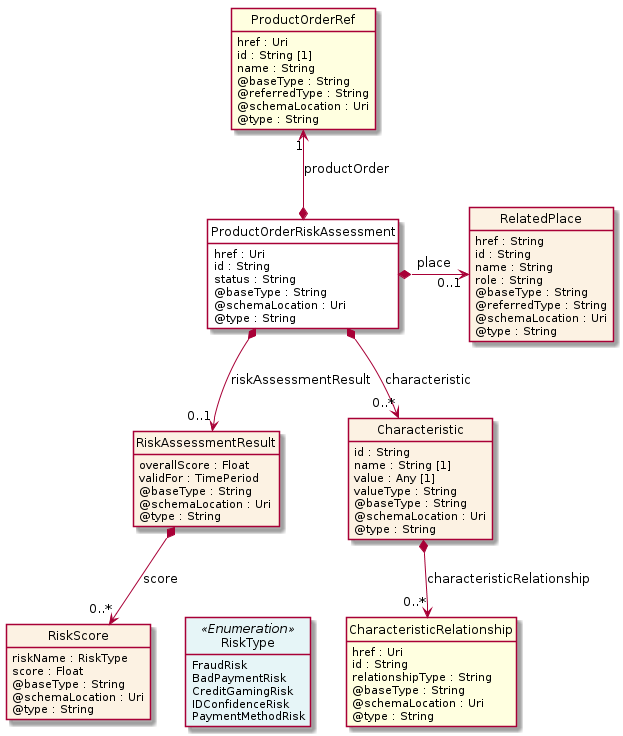

The diagram above was rendered by PlantUML. Its source (embedded in the PNG):
@startuml
hide circle
hide methods
hide stereotype
show <<Enumeration>> stereotype
skinparam class {
   BackgroundColor<<Enumeration>> #E6F5F7
   BackgroundColor<<Ref>> #FFFFE0
   BackgroundColor<<Pivot>> #FFFFFFF
   BackgroundColor<<SimpleType>> #E2F0DA
   BackgroundColor #FCF2E3
}

class ProductOrderRiskAssessment <<Pivot>> {
    href : Uri
    id : String
    status : String
    @baseType : String
    @schemaLocation : Uri
    @type : String
}

class RiskAssessmentResult  {
    overallScore : Float
    validFor : TimePeriod
    @baseType : String
    @schemaLocation : Uri
    @type : String
}

class RiskScore  {
    riskName : RiskType
    score : Float
    @baseType : String
    @schemaLocation : Uri
    @type : String
}

class RiskType <<Enumeration>> {
    FraudRisk
    BadPaymentRisk
    CreditGamingRisk
    IDConfidenceRisk
    PaymentMethodRisk
}

class ProductOrderRef  <<Ref>> {
    href : Uri
    id : String [1]
    name : String
    @baseType : String
    @referredType : String
    @schemaLocation : Uri
    @type : String
}

class RelatedPlace  {
    href : String
    id : String
    name : String
    role : String
    @baseType : String
    @referredType : String
    @schemaLocation : Uri
    @type : String
}

class Characteristic  {
    id : String
    name : String [1]
    value : Any [1]
    valueType : String
    @baseType : String
    @schemaLocation : Uri
    @type : String
}

class CharacteristicRelationship  <<Ref>> {
    href : Uri
    id : String
    relationshipType : String
    @baseType : String
    @schemaLocation : Uri
    @type : String
}

ProductOrderRiskAssessment *-right-> "0..1" RelatedPlace : place

ProductOrderRef "1" <--* ProductOrderRiskAssessment : productOrder

ProductOrderRiskAssessment *-->  "0..*" Characteristic : characteristic

ProductOrderRiskAssessment *-->  "0..1" RiskAssessmentResult : riskAssessmentResult

RiskAssessmentResult *-->  "0..*" RiskScore : score

Characteristic *-->  "0..*" CharacteristicRelationship : characteristicRelationship

RiskScore -right[hidden]-> RiskType

@enduml